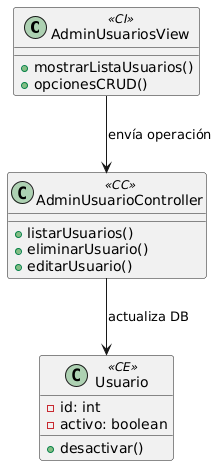

The diagram above was rendered by PlantUML. Its source (embedded in the PNG):
@startuml
class "AdminUsuariosView" as AdminView <<CI>> {
  + mostrarListaUsuarios()
  + opcionesCRUD()
}

class "AdminUsuarioController" as AdminController <<CC>> {
  + listarUsuarios()
  + eliminarUsuario()
  + editarUsuario()
}

class "Usuario" as Usuario <<CE>> {
  - id: int
  - activo: boolean
  + desactivar()
}

AdminView --> AdminController : "envía operación"
AdminController --> Usuario : "actualiza DB"
@enduml